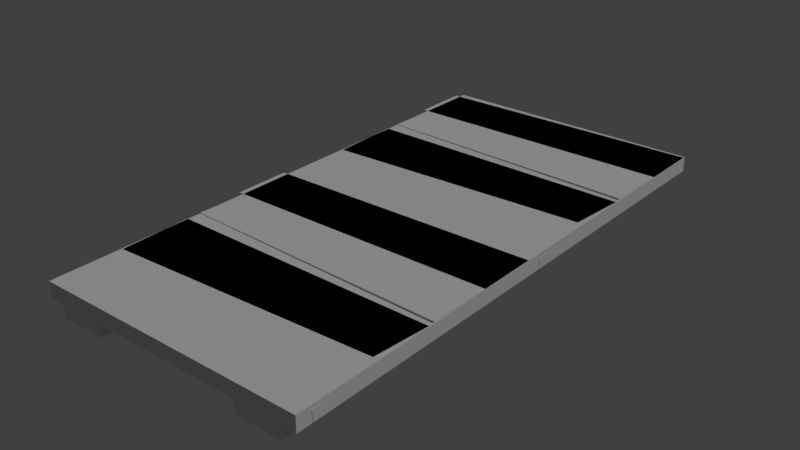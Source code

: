 # Source: bridge_2.blend  (saved by Blender 2.79.0; exported with 4.5.12 LTS)
import bpy
from mathutils import Matrix  # noqa: F401  (used for matrix-valued properties, if any)

bpy.ops.wm.read_factory_settings(use_empty=True)
scene = bpy.context.scene
scene.name = 'Scene'

# ---- collections
col_collection_1 = bpy.data.collections.new('Collection 1'); scene.collection.children.link(col_collection_1)

# ---- materials (node trees are filled in below, after node groups)
mat_bridge = bpy.data.materials.new('bridge')
mat_bridge.alpha_threshold = 0.0
mat_bridge.use_transparent_shadow = False
mat_bridge.roughness = 0.5
mat_bridge.specular_intensity = 0.0
mat_bridge.line_color = (0.0, 0.0, 0.0, 1.0)

# ---- material node trees

# ---- world
world_world = bpy.data.worlds.new('World'); scene.world = world_world
world_world.color = (0.05088, 0.05088, 0.05088)
world_world.use_sun_shadow = False
world_world.sun_shadow_jitter_overblur = 0.0
world_world.cycles.sampling_method = 'MANUAL'

# ---- lights
light_hemi = bpy.data.lights.new('Hemi', 'SUN')
light_hemi.transmission_factor = 0.0
light_hemi.angle = 0.1993
light_hemi.energy = 1.0
light_hemi.shadow_buffer_clip_start = 0.5
light_hemi.shadow_soft_size = 0.1
light_hemi.shadow_cascade_max_distance = 1000.0

# ---- meshes
me_bridge2 = bpy.data.meshes.new('Bridge2')
me_bridge2.from_pydata([(0.502, -0.9454, -0.05049), (-0.4983, -0.9787, -0.04483), (0.4976, -0.7193, -0.04295), (-0.5017, -0.7667, -0.03912), (0.4977, -0.7204, -0.007407), (-0.5015, -0.7678, -0.003583), (0.5022, -0.9465, -0.01495), (-0.4981, -0.9798, -0.009295), (0.4466, 0.0, -0.03146), (0.4466, -1.0, -0.03146), (0.278, 0.0, -0.03146), (0.278, -1.0, -0.03146), (-0.4466, -1.0, -0.03146), (-0.278, -1.0, -0.03146), (-0.278, 0.0, -0.03146), (-0.4466, 0.0, -0.03146), (-0.5041, -0.478, -0.03556), (0.4988, -0.4853, -0.03556), (-0.4959, -0.7427, -0.03556), (0.4807, -0.6959, -0.03556), (-0.4959, -0.7427, 0.0), (0.4807, -0.6959, 0.0), (-0.5041, -0.478, 0.0), (0.4988, -0.4853, 0.0), (-0.501, -0.4261, 0.001883), (0.4986, -0.465, 0.005451), (-0.499, -0.2547, -0.001412), (0.5012, -0.2388, 0.001103), (-0.4989, -0.2554, -0.03696), (0.5013, -0.2395, -0.03445), (-0.5009, -0.4268, -0.03367), (0.4987, -0.4657, -0.0301), (-0.278, 0.0, -0.1043), (-0.278, -1.0, -0.1043), (-0.4466, 0.0, -0.1043), (-0.4466, -1.0, -0.1043), (0.278, -1.0, -0.1043), (0.278, 0.0, -0.1043), (0.4466, -1.0, -0.1043), (0.4466, 0.0, -0.1043), (-0.519, -0.02393, -0.03556), (0.5, -0.005439, -0.03556), (-0.519, -0.2361, -0.03556), (0.5, -0.227, -0.03556), (-0.519, -0.2361, 0.0), (0.5, -0.227, 0.0), (-0.519, -0.02393, 0.0), (0.5, -0.005439, 0.0), (0.502, 0.05465, -0.05049), (-0.4983, 0.02134, -0.04483), (0.4976, 0.2807, -0.04295), (-0.5017, 0.2333, -0.03912), (0.4977, 0.2796, -0.007407), (-0.5015, 0.2322, -0.003583), (0.5022, 0.05347, -0.01495), (-0.4981, 0.02016, -0.009295), (0.4466, 1.0, -0.03146), (0.4466, 0.0, -0.03146), (0.278, 1.0, -0.03146), (0.278, 0.0, -0.03146), (-0.4466, 0.0, -0.03146), (-0.278, 0.0, -0.03146), (-0.278, 1.0, -0.03146), (-0.4466, 1.0, -0.03146), (-0.5041, 0.522, -0.03556), (0.4988, 0.5147, -0.03556), (-0.4959, 0.2573, -0.03556), (0.4807, 0.3041, -0.03556), (-0.4959, 0.2573, 0.0), (0.4807, 0.3041, 0.0), (-0.5041, 0.522, 0.0), (0.4988, 0.5147, 0.0), (-0.501, 0.5739, 0.001883), (0.4986, 0.535, 0.005451), (-0.499, 0.7453, -0.001412), (0.5012, 0.7612, 0.001103), (-0.4989, 0.7446, -0.03696), (0.5013, 0.7605, -0.03445), (-0.5009, 0.5732, -0.03367), (0.4987, 0.5343, -0.0301), (-0.278, 1.0, -0.1043), (-0.278, 0.0, -0.1043), (-0.4466, 1.0, -0.1043), (-0.4466, 0.0, -0.1043), (0.278, 0.0, -0.1043), (0.278, 1.0, -0.1043), (0.4466, 0.0, -0.1043), (0.4466, 1.0, -0.1043), (-0.519, 0.9761, -0.03556), (0.5, 0.9946, -0.03556), (-0.519, 0.7639, -0.03556), (0.5, 0.773, -0.03556), (-0.519, 0.7639, 0.0), (0.5, 0.773, 0.0), (-0.519, 0.9761, 0.0), (0.5, 0.9946, 0.0)], [], [(21, 20, 18, 19), (23, 21, 19, 17), (19, 18, 16, 17), (21, 23, 22, 20), (22, 23, 17, 16), (20, 22, 16, 18), (6, 7, 1, 0), (4, 6, 0, 2), (5, 4, 2, 3), (7, 5, 3, 1), (3, 2, 0, 1), (5, 7, 6, 4), (34, 35, 12, 15), (38, 39, 8, 9), (39, 37, 10, 8), (32, 34, 15, 14), (33, 32, 14, 13), (37, 36, 11, 10), (36, 38, 9, 11), (35, 33, 13, 12), (11, 9, 8, 10), (12, 13, 14, 15), (27, 25, 31, 29), (25, 24, 30, 31), (26, 24, 25, 27), (28, 29, 31, 30), (24, 26, 28, 30), (26, 27, 29, 28), (45, 44, 42, 43), (47, 45, 43, 41), (43, 42, 40, 41), (45, 47, 46, 44), (46, 47, 41, 40), (44, 46, 40, 42), (34, 32, 33, 35), (37, 39, 38, 36), (69, 68, 66, 67), (71, 69, 67, 65), (67, 66, 64, 65), (69, 71, 70, 68), (70, 71, 65, 64), (68, 70, 64, 66), (54, 55, 49, 48), (52, 54, 48, 50), (53, 52, 50, 51), (55, 53, 51, 49), (51, 50, 48, 49), (53, 55, 54, 52), (82, 83, 60, 63), (86, 87, 56, 57), (87, 85, 58, 56), (80, 82, 63, 62), (81, 80, 62, 61), (85, 84, 59, 58), (84, 86, 57, 59), (83, 81, 61, 60), (59, 57, 56, 58), (60, 61, 62, 63), (75, 73, 79, 77), (73, 72, 78, 79), (74, 72, 73, 75), (76, 77, 79, 78), (72, 74, 76, 78), (74, 75, 77, 76), (93, 92, 90, 91), (95, 93, 91, 89), (91, 90, 88, 89), (93, 95, 94, 92), (94, 95, 89, 88), (92, 94, 88, 90), (82, 80, 81, 83), (85, 87, 86, 84)])
_uv = me_bridge2.uv_layers.new(name='UVMap')
_uv.uv.foreach_set('vector', [0.7039, 0.2544, 0.7039, 0.2814, 0.6114, 0.2814, 0.6114, 0.2544, 0.7039, 0.2544, 0.7039, 0.2814, 0.6114, 0.2814, 0.6114, 0.2544, 0.7396, 0.1687, 0.7396, 0.2187, 0.5679, 0.2187, 0.5679, 0.1687, 0.5708, 0.2187, 0.5718, 0.1696, 0.7357, 0.1696, 0.734, 0.2158, 0.7039, 0.2544, 0.7039, 0.2814, 0.6114, 0.2814, 0.6114, 0.2544, 0.7039, 0.2544, 0.7039, 0.2814, 0.6114, 0.2814, 0.6114, 0.2544, 0.7039, 0.2544, 0.7039, 0.2814, 0.6114, 0.2814, 0.6114, 0.2544, 0.7039, 0.2544, 0.7039, 0.2814, 0.6114, 0.2814, 0.6114, 0.2544, 0.7039, 0.2544, 0.7039, 0.2814, 0.6114, 0.2814, 0.6114, 0.2544, 0.7039, 0.2544, 0.7039, 0.2814, 0.6114, 0.2814, 0.6114, 0.2544, 0.7396, 0.1687, 0.7396, 0.2187, 0.5679, 0.2187, 0.5679, 0.1687, 0.7323, 0.01607, 0.7396, 0.06225, 0.565, 0.06225, 0.5679, 0.01363, 0.641, 0.2937, 0.6638, 0.2937, 0.6638, 0.3054, 0.641, 0.3054, 0.641, 0.2937, 0.6638, 0.2937, 0.6638, 0.3054, 0.641, 0.3054, 0.641, 0.2937, 0.6638, 0.2937, 0.6638, 0.3054, 0.641, 0.3054, 0.641, 0.2937, 0.6638, 0.2937, 0.6638, 0.3054, 0.641, 0.3054, 0.641, 0.2937, 0.6638, 0.2937, 0.6638, 0.3054, 0.641, 0.3054, 0.641, 0.2937, 0.6638, 0.2937, 0.6638, 0.3054, 0.641, 0.3054, 0.641, 0.2937, 0.6638, 0.2937, 0.6638, 0.3054, 0.641, 0.3054, 0.641, 0.2937, 0.6638, 0.2937, 0.6638, 0.3054, 0.641, 0.3054, 0.6345, 0.2588, 0.6873, 0.2588, 0.6873, 0.2861, 0.6345, 0.2861, 0.6345, 0.2588, 0.6873, 0.2588, 0.6873, 0.2861, 0.6345, 0.2861, 0.7039, 0.2544, 0.7039, 0.2814, 0.6114, 0.2814, 0.6114, 0.2544, 0.7039, 0.2544, 0.7039, 0.2814, 0.6114, 0.2814, 0.6114, 0.2544, 0.7376, 0.1706, 0.7327, 0.2168, 0.5767, 0.2168, 0.5728, 0.1706, 0.7396, 0.1687, 0.7396, 0.2187, 0.5679, 0.2187, 0.5679, 0.1687, 0.7039, 0.2544, 0.7039, 0.2814, 0.6114, 0.2814, 0.6114, 0.2544, 0.7039, 0.2544, 0.7039, 0.2814, 0.6114, 0.2814, 0.6114, 0.2544, 0.7039, 0.2544, 0.7039, 0.2814, 0.6114, 0.2814, 0.6114, 0.2544, 0.7039, 0.2544, 0.7039, 0.2814, 0.6114, 0.2814, 0.6114, 0.2544, 0.7396, 0.1687, 0.7396, 0.2187, 0.5679, 0.2187, 0.5679, 0.1687, 0.7367, 0.1696, 0.7347, 0.2207, 0.5679, 0.2187, 0.5679, 0.1687, 0.7039, 0.2544, 0.7039, 0.2814, 0.6114, 0.2814, 0.6114, 0.2544, 0.7039, 0.2544, 0.7039, 0.2814, 0.6114, 0.2814, 0.6114, 0.2544, 0.641, 0.2937, 0.6638, 0.2937, 0.6638, 0.2937, 0.6638, 0.2937, 0.6638, 0.2937, 0.641, 0.2937, 0.641, 0.2937, 0.641, 0.2937, 0.7039, 0.2544, 0.7039, 0.2814, 0.6114, 0.2814, 0.6114, 0.2544, 0.7039, 0.2544, 0.7039, 0.2814, 0.6114, 0.2814, 0.6114, 0.2544, 0.7396, 0.1687, 0.7396, 0.2187, 0.5679, 0.2187, 0.5679, 0.1687, 0.5708, 0.2187, 0.5718, 0.1696, 0.7357, 0.1696, 0.734, 0.2158, 0.7039, 0.2544, 0.7039, 0.2814, 0.6114, 0.2814, 0.6114, 0.2544, 0.7039, 0.2544, 0.7039, 0.2814, 0.6114, 0.2814, 0.6114, 0.2544, 0.7039, 0.2544, 0.7039, 0.2814, 0.6114, 0.2814, 0.6114, 0.2544, 0.7039, 0.2544, 0.7039, 0.2814, 0.6114, 0.2814, 0.6114, 0.2544, 0.7039, 0.2544, 0.7039, 0.2814, 0.6114, 0.2814, 0.6114, 0.2544, 0.7039, 0.2544, 0.7039, 0.2814, 0.6114, 0.2814, 0.6114, 0.2544, 0.7396, 0.1687, 0.7396, 0.2187, 0.5679, 0.2187, 0.5679, 0.1687, 0.7323, 0.01607, 0.7396, 0.06225, 0.565, 0.06225, 0.5679, 0.01363, 0.641, 0.2937, 0.6638, 0.2937, 0.6638, 0.3054, 0.641, 0.3054, 0.641, 0.2937, 0.6638, 0.2937, 0.6638, 0.3054, 0.641, 0.3054, 0.641, 0.2937, 0.6638, 0.2937, 0.6638, 0.3054, 0.641, 0.3054, 0.641, 0.2937, 0.6638, 0.2937, 0.6638, 0.3054, 0.641, 0.3054, 0.641, 0.2937, 0.6638, 0.2937, 0.6638, 0.3054, 0.641, 0.3054, 0.641, 0.2937, 0.6638, 0.2937, 0.6638, 0.3054, 0.641, 0.3054, 0.641, 0.2937, 0.6638, 0.2937, 0.6638, 0.3054, 0.641, 0.3054, 0.641, 0.2937, 0.6638, 0.2937, 0.6638, 0.3054, 0.641, 0.3054, 0.6345, 0.2588, 0.6873, 0.2588, 0.6873, 0.2861, 0.6345, 0.2861, 0.6345, 0.2588, 0.6873, 0.2588, 0.6873, 0.2861, 0.6345, 0.2861, 0.7039, 0.2544, 0.7039, 0.2814, 0.6114, 0.2814, 0.6114, 0.2544, 0.7039, 0.2544, 0.7039, 0.2814, 0.6114, 0.2814, 0.6114, 0.2544, 0.7376, 0.1706, 0.7327, 0.2168, 0.5767, 0.2168, 0.5728, 0.1706, 0.7396, 0.1687, 0.7396, 0.2187, 0.5679, 0.2187, 0.5679, 0.1687, 0.7039, 0.2544, 0.7039, 0.2814, 0.6114, 0.2814, 0.6114, 0.2544, 0.7039, 0.2544, 0.7039, 0.2814, 0.6114, 0.2814, 0.6114, 0.2544, 0.7039, 0.2544, 0.7039, 0.2814, 0.6114, 0.2814, 0.6114, 0.2544, 0.7039, 0.2544, 0.7039, 0.2814, 0.6114, 0.2814, 0.6114, 0.2544, 0.7396, 0.1687, 0.7396, 0.2187, 0.5679, 0.2187, 0.5679, 0.1687, 0.7367, 0.1696, 0.7347, 0.2207, 0.5679, 0.2187, 0.5679, 0.1687, 0.7039, 0.2544, 0.7039, 0.2814, 0.6114, 0.2814, 0.6114, 0.2544, 0.7039, 0.2544, 0.7039, 0.2814, 0.6114, 0.2814, 0.6114, 0.2544, 0.641, 0.2937, 0.6638, 0.2937, 0.6638, 0.2937, 0.6638, 0.2937, 0.6638, 0.2937, 0.641, 0.2937, 0.641, 0.2937, 0.641, 0.2937])
me_bridge2.materials.append(mat_bridge)
me_bridge2.use_remesh_preserve_volume = False
me_bridge2.use_remesh_preserve_attributes = False
me_bridge2.use_mirror_vertex_groups = False
me_bridge2.update()
me_bridge2collider = bpy.data.meshes.new('Bridge2Collider')
me_bridge2collider.from_pydata([(-0.501, -1.002, -0.05533), (-0.501, -1.002, 0.0), (-0.501, 1.002, -0.05533), (-0.501, 1.002, 0.0), (0.501, -1.002, -0.05533), (0.501, -1.002, 0.0), (0.501, 1.002, -0.05533), (0.501, 1.002, 0.0)], [], [(0, 1, 3, 2), (2, 3, 7, 6), (6, 7, 5, 4), (4, 5, 1, 0), (2, 6, 4, 0), (7, 3, 1, 5)])
me_bridge2collider.use_remesh_preserve_volume = False
me_bridge2collider.use_remesh_preserve_attributes = False
me_bridge2collider.use_mirror_vertex_groups = False
me_bridge2collider.update()

# ---- objects
ob_bridge2 = bpy.data.objects.new('Bridge2', me_bridge2)
ob_bridge2collider__colonly = bpy.data.objects.new('Bridge2Collider -colonly', me_bridge2collider)
ob_hemi = bpy.data.objects.new('Hemi', light_hemi)

# ---- transforms, parenting, visibility, modifiers, constraints
ob_bridge2.location = (0.0, 0.0, 0.0)
ob_bridge2.lineart.crease_threshold = 0.0
ob_bridge2collider__colonly.parent = ob_bridge2
ob_bridge2collider__colonly.location = (0.0, 0.0, 0.0)
ob_bridge2collider__colonly.display_type = 'WIRE'
ob_bridge2collider__colonly.show_wire = True
ob_bridge2collider__colonly.show_all_edges = True
ob_bridge2collider__colonly.show_in_front = True
ob_bridge2collider__colonly.lineart.crease_threshold = 0.0
ob_hemi.location = (0.0, 0.0, 0.0)
ob_hemi.rotation_euler = (-0.588, 0.4478, -0.281)
ob_hemi.hide_viewport = True
ob_hemi.lineart.crease_threshold = 0.0

# ---- collection membership
col_collection_1.objects.link(ob_bridge2)
col_collection_1.objects.link(ob_bridge2collider__colonly)
col_collection_1.objects.link(ob_hemi)

# ---- scene / render settings (as saved in the file)
scene.frame_start = 1; scene.frame_end = 250; scene.frame_set(1)
scene.render.engine = 'BLENDER_EEVEE_NEXT'
scene.render.resolution_percentage = 50
scene.render.dither_intensity = 0.0
scene.cycles.use_denoising = False
scene.cycles.samples = 128
scene.cycles.sampling_pattern = 'TABULATED_SOBOL'
scene.cycles.use_adaptive_sampling = False
scene.cycles.use_light_tree = False
scene.cycles.blur_glossy = 0.0
scene.cycles.sample_clamp_indirect = 0.0
scene.view_settings.view_transform = 'Standard'
bpy.context.view_layer.update()

# ---- added for rendering (the .blend has no active camera): camera
cam_auto = bpy.data.cameras.new('AutoCamera')
cam_auto.lens = 50.0
cam_auto.sensor_width = 36.0
cam_auto.clip_end = 1000.0
ob_auto_camera = bpy.data.objects.new('AutoCamera', cam_auto)
scene.collection.objects.link(ob_auto_camera)
ob_auto_camera.location = (2.07515, -2.50024, 1.61741)
ob_auto_camera.rotation_euler = (1.09748, -7.21219e-08, 0.694738)
scene.camera = ob_auto_camera
bpy.context.view_layer.update()
